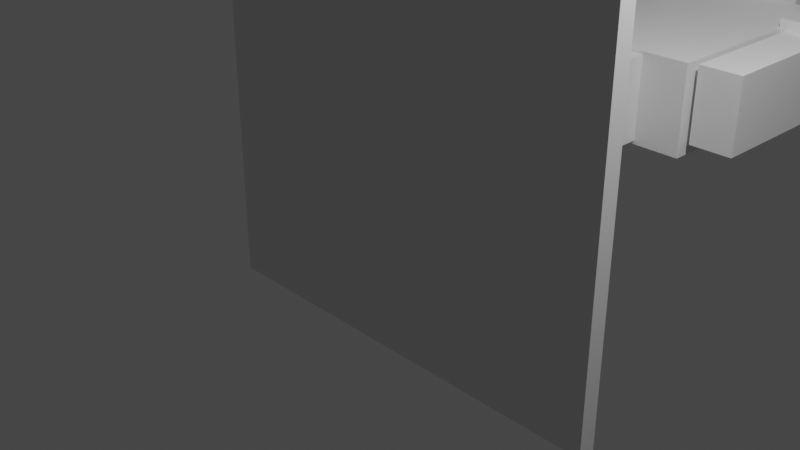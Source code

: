 # Source: giant.blend  (saved by Blender 2.92.15; exported with 4.5.12 LTS)
import bpy
from mathutils import Matrix  # noqa: F401  (used for matrix-valued properties, if any)

bpy.ops.wm.read_factory_settings(use_empty=True)
scene = bpy.context.scene
scene.name = 'Scene'

# ---- collections
col_collection = bpy.data.collections.new('Collection'); scene.collection.children.link(col_collection)
col_collection_2 = bpy.data.collections.new('Collection 2'); scene.collection.children.link(col_collection_2)

# ---- materials (node trees are filled in below, after node groups)
mat_material_001 = bpy.data.materials.new('Material.001')
mat_material_001.alpha_threshold = 0.0
mat_material_001.use_transparent_shadow = False
mat_material_001.line_color = (0.0, 0.0, 0.0, 1.0)
mat_material = bpy.data.materials.new('Material')
mat_material.alpha_threshold = 0.0
mat_material.use_transparent_shadow = False
mat_material.line_color = (0.0, 0.0, 0.0, 1.0)

# ---- material node trees
mat_material_001.use_nodes = True; mat_material_001.node_tree.nodes.clear()
_N = mat_material_001.node_tree.nodes; _L = mat_material_001.node_tree.links
n0 = _N.new('ShaderNodeOutputMaterial'); n0.name = 'Material Output'; n0.location = (300, 300)
n1 = _N.new('ShaderNodeBsdfPrincipled'); n1.name = 'Principled BSDF'; n1.location = (10, 300)
n1.distribution = 'GGX'
n1.subsurface_method = 'BURLEY'
n1.inputs[2].default_value = 0.4
n1.inputs[3].default_value = 1.45
n1.inputs[27].default_value = (0.0, 0.0, 0.0, 1.0)
n1.inputs[28].default_value = 1.0
_L.new(n1.outputs[0], n0.inputs[0])
n0.is_active_output = True
mat_material.use_nodes = True; mat_material.node_tree.nodes.clear()
_N = mat_material.node_tree.nodes; _L = mat_material.node_tree.links
n0 = _N.new('ShaderNodeOutputMaterial'); n0.name = 'Material Output'; n0.location = (300, 300)
n1 = _N.new('ShaderNodeBsdfPrincipled'); n1.name = 'Principled BSDF'; n1.location = (10, 300)
n1.distribution = 'GGX'
n1.subsurface_method = 'BURLEY'
n1.inputs[2].default_value = 0.4
n1.inputs[3].default_value = 1.45
n1.inputs[27].default_value = (0.0, 0.0, 0.0, 1.0)
n1.inputs[28].default_value = 1.0
_L.new(n1.outputs[0], n0.inputs[0])
n0.is_active_output = True

# ---- world
world_world = bpy.data.worlds.new('World'); scene.world = world_world
world_world.use_nodes = True; world_world.node_tree.nodes.clear()
_N = world_world.node_tree.nodes; _L = world_world.node_tree.links
n0 = _N.new('ShaderNodeOutputWorld'); n0.name = 'World Output'; n0.location = (300, 300)
n1 = _N.new('ShaderNodeBackground'); n1.name = 'Background'; n1.location = (10, 300)
n1.inputs[0].default_value = (0.05088, 0.05088, 0.05088, 1.0)
_L.new(n1.outputs[0], n0.inputs[0])
n0.is_active_output = True
world_world.color = (0.05088, 0.05088, 0.05088)
world_world.use_sun_shadow = False
world_world.sun_shadow_jitter_overblur = 0.0

# ---- cameras
cam_camera = bpy.data.cameras.new('Camera')
cam_camera.clip_end = 100.0
cam_camera.ortho_scale = 7.314

# ---- lights
light_light = bpy.data.lights.new('Light', 'POINT')
light_light.transmission_factor = 0.0
light_light.energy = 1000.0
light_light.shadow_soft_size = 0.1
light_light.shadow_maximum_resolution = 0.006
light_light.use_absolute_resolution = True

# ---- meshes
me_cube_017 = bpy.data.meshes.new('Cube.017')
me_cube_017.from_pydata([(-0.9886, -0.9886, -0.9886), (-0.9886, -0.9886, 0.9886), (-0.9886, 0.9886, -0.9886), (-0.9886, 0.9886, 0.9886), (0.9886, -0.9886, -0.9886), (0.9886, -0.9886, 0.9886), (0.9886, 0.9886, -0.9886), (0.9886, 0.9886, 0.9886), (8.118, -0.9022, 13.16), (8.118, -0.9022, -12.15), (8.118, -1.102, 13.16), (8.118, -1.102, -12.15), (-12.13, -0.9022, 13.16), (-12.13, -0.9022, -12.15), (-12.13, -1.102, 13.16), (-12.13, -1.102, -12.15), (-4.998, -0.9886, -0.9886), (-4.998, -0.9886, 0.9886), (-4.998, 0.9886, -0.9886), (-4.998, 0.9886, 0.9886), (-3.021, -0.9886, -0.9886), (-3.021, -0.9886, 0.9886), (-3.021, 0.9886, -0.9886), (-3.021, 0.9886, 0.9886), (-5.519, 0.6781, -2.718), (-5.519, 0.6781, 2.158), (-5.519, 2.426, -2.718), (-5.519, 2.426, 2.158), (1.51, 0.6781, -2.718), (1.51, 0.6781, 2.158), (1.51, 2.426, -2.718), (1.51, 2.426, 2.158), (-7.747, 1.721, -2.935), (-7.747, 1.721, 2.375), (-7.747, 4.586, -2.935), (-7.747, 4.586, 2.375), (3.738, 1.721, -2.935), (3.738, 1.721, 2.375), (3.738, 4.586, -2.935), (3.738, 4.586, 2.375), (3.661, 3.577, -2.879), (3.661, 3.577, 2.879), (3.661, 4.621, -2.879), (3.661, 4.621, 2.879), (6.297, 3.577, -2.879), (6.297, 3.577, 2.879), (6.297, 4.621, -2.879), (6.297, 4.621, 2.879), (3.963, 1.85, -2.227), (3.963, 1.85, 2.227), (3.963, 3.976, -2.227), (3.963, 3.976, 2.227), (5.996, 1.85, -2.227), (5.996, 1.85, 2.227), (5.996, 3.976, -2.227), (5.996, 3.976, 2.227), (-9.993, 4.114, 11.61), (-9.994, 4.939, 10.02), (-9.994, 3.345, 1.602), (-9.993, 4.17, 0.002253), (-7.951, 4.114, 11.61), (-7.95, 4.939, 10.02), (-7.95, 3.345, 1.602), (-7.951, 4.17, 0.002253), (-10.29, 3.374, 3.769), (-10.29, 4.437, 1.71), (-10.29, 2.996, -1.167), (-10.29, 4.06, -3.226), (-7.657, 3.374, 3.769), (-7.654, 4.437, 1.71), (-7.654, 2.996, -1.167), (-7.657, 4.06, -3.226), (-6.012, 4.672, -5.492), (-6.012, 4.672, 4.527), (-6.012, 6.67, -5.492), (-6.012, 6.67, 4.527), (2.002, 4.672, -5.492), (2.002, 4.672, 4.527), (2.002, 6.67, -5.492), (2.002, 6.67, 4.527)], [], [(0, 1, 3, 2), (2, 3, 7, 6), (6, 7, 5, 4), (4, 5, 1, 0), (2, 6, 4, 0), (7, 3, 1, 5), (8, 12, 14, 10), (11, 10, 14, 15), (15, 14, 12, 13), (13, 9, 11, 15), (9, 8, 10, 11), (13, 12, 8, 9), (16, 17, 19, 18), (18, 19, 23, 22), (22, 23, 21, 20), (20, 21, 17, 16), (18, 22, 20, 16), (23, 19, 17, 21), (24, 25, 27, 26), (26, 27, 31, 30), (30, 31, 29, 28), (28, 29, 25, 24), (26, 30, 28, 24), (31, 27, 25, 29), (32, 33, 35, 34), (34, 35, 39, 38), (38, 39, 37, 36), (36, 37, 33, 32), (34, 38, 36, 32), (39, 35, 33, 37), (40, 41, 43, 42), (42, 43, 47, 46), (46, 47, 45, 44), (44, 45, 41, 40), (42, 46, 44, 40), (47, 43, 41, 45), (48, 49, 51, 50), (50, 51, 55, 54), (54, 55, 53, 52), (52, 53, 49, 48), (50, 54, 52, 48), (55, 51, 49, 53), (56, 57, 59, 58), (58, 59, 63, 62), (62, 63, 61, 60), (60, 61, 57, 56), (58, 62, 60, 56), (63, 59, 57, 61), (64, 65, 67, 66), (66, 67, 71, 70), (70, 71, 69, 68), (68, 69, 65, 64), (66, 70, 68, 64), (71, 67, 65, 69), (72, 73, 75, 74), (74, 75, 79, 78), (78, 79, 77, 76), (76, 77, 73, 72), (74, 78, 76, 72), (79, 75, 73, 77)])
_uv = me_cube_017.uv_layers.new(name='UVMap')
_uv.uv.foreach_set('vector', [0.375, 0.0, 0.625, 0.0, 0.625, 0.25, 0.375, 0.25, 0.375, 0.25, 0.625, 0.25, 0.625, 0.5, 0.375, 0.5, 0.375, 0.5, 0.625, 0.5, 0.625, 0.75, 0.375, 0.75, 0.375, 0.75, 0.625, 0.75, 0.625, 1.0, 0.375, 1.0, 0.125, 0.5, 0.375, 0.5, 0.375, 0.75, 0.125, 0.75, 0.625, 0.5, 0.875, 0.5, 0.875, 0.75, 0.625, 0.75, 0.625, 0.5, 0.875, 0.5, 0.875, 0.75, 0.625, 0.75, 0.375, 0.75, 0.625, 0.75, 0.625, 1.0, 0.375, 1.0, 0.375, 0.0, 0.625, 0.0, 0.625, 0.25, 0.375, 0.25, 0.125, 0.5, 0.375, 0.5, 0.375, 0.75, 0.125, 0.75, 0.375, 0.5, 0.625, 0.5, 0.625, 0.75, 0.375, 0.75, 0.375, 0.25, 0.625, 0.25, 0.625, 0.5, 0.375, 0.5, 0.375, 0.0, 0.625, 0.0, 0.625, 0.25, 0.375, 0.25, 0.375, 0.25, 0.625, 0.25, 0.625, 0.5, 0.375, 0.5, 0.375, 0.5, 0.625, 0.5, 0.625, 0.75, 0.375, 0.75, 0.375, 0.75, 0.625, 0.75, 0.625, 1.0, 0.375, 1.0, 0.125, 0.5, 0.375, 0.5, 0.375, 0.75, 0.125, 0.75, 0.625, 0.5, 0.875, 0.5, 0.875, 0.75, 0.625, 0.75, 0.375, 0.0, 0.625, 0.0, 0.625, 0.25, 0.375, 0.25, 0.375, 0.25, 0.625, 0.25, 0.625, 0.5, 0.375, 0.5, 0.375, 0.5, 0.625, 0.5, 0.625, 0.75, 0.375, 0.75, 0.375, 0.75, 0.625, 0.75, 0.625, 1.0, 0.375, 1.0, 0.125, 0.5, 0.375, 0.5, 0.375, 0.75, 0.125, 0.75, 0.625, 0.5, 0.875, 0.5, 0.875, 0.75, 0.625, 0.75, 0.375, 0.0, 0.625, 0.0, 0.625, 0.25, 0.375, 0.25, 0.375, 0.25, 0.625, 0.25, 0.625, 0.5, 0.375, 0.5, 0.375, 0.5, 0.625, 0.5, 0.625, 0.75, 0.375, 0.75, 0.375, 0.75, 0.625, 0.75, 0.625, 1.0, 0.375, 1.0, 0.125, 0.5, 0.375, 0.5, 0.375, 0.75, 0.125, 0.75, 0.625, 0.5, 0.875, 0.5, 0.875, 0.75, 0.625, 0.75, 0.375, 0.0, 0.625, 0.0, 0.625, 0.25, 0.375, 0.25, 0.375, 0.25, 0.625, 0.25, 0.625, 0.5, 0.375, 0.5, 0.375, 0.5, 0.625, 0.5, 0.625, 0.75, 0.375, 0.75, 0.375, 0.75, 0.625, 0.75, 0.625, 1.0, 0.375, 1.0, 0.125, 0.5, 0.375, 0.5, 0.375, 0.75, 0.125, 0.75, 0.625, 0.5, 0.875, 0.5, 0.875, 0.75, 0.625, 0.75, 0.375, 0.0, 0.625, 0.0, 0.625, 0.25, 0.375, 0.25, 0.375, 0.25, 0.625, 0.25, 0.625, 0.5, 0.375, 0.5, 0.375, 0.5, 0.625, 0.5, 0.625, 0.75, 0.375, 0.75, 0.375, 0.75, 0.625, 0.75, 0.625, 1.0, 0.375, 1.0, 0.125, 0.5, 0.375, 0.5, 0.375, 0.75, 0.125, 0.75, 0.625, 0.5, 0.875, 0.5, 0.875, 0.75, 0.625, 0.75, 0.375, 0.0, 0.625, 0.0, 0.625, 0.25, 0.375, 0.25, 0.375, 0.25, 0.625, 0.25, 0.625, 0.5, 0.375, 0.5, 0.375, 0.5, 0.625, 0.5, 0.625, 0.75, 0.375, 0.75, 0.375, 0.75, 0.625, 0.75, 0.625, 1.0, 0.375, 1.0, 0.125, 0.5, 0.375, 0.5, 0.375, 0.75, 0.125, 0.75, 0.625, 0.5, 0.875, 0.5, 0.875, 0.75, 0.625, 0.75, 0.375, 0.0, 0.625, 0.0, 0.625, 0.25, 0.375, 0.25, 0.375, 0.25, 0.625, 0.25, 0.625, 0.5, 0.375, 0.5, 0.375, 0.5, 0.625, 0.5, 0.625, 0.75, 0.375, 0.75, 0.375, 0.75, 0.625, 0.75, 0.625, 1.0, 0.375, 1.0, 0.125, 0.5, 0.375, 0.5, 0.375, 0.75, 0.125, 0.75, 0.625, 0.5, 0.875, 0.5, 0.875, 0.75, 0.625, 0.75, 0.375, 0.0, 0.625, 0.0, 0.625, 0.25, 0.375, 0.25, 0.375, 0.25, 0.625, 0.25, 0.625, 0.5, 0.375, 0.5, 0.375, 0.5, 0.625, 0.5, 0.625, 0.75, 0.375, 0.75, 0.375, 0.75, 0.625, 0.75, 0.625, 1.0, 0.375, 1.0, 0.125, 0.5, 0.375, 0.5, 0.375, 0.75, 0.125, 0.75, 0.625, 0.5, 0.875, 0.5, 0.875, 0.75, 0.625, 0.75])
me_cube_017.materials.append(mat_material_001)
me_cube_017.use_remesh_fix_poles = True
me_cube_017.use_remesh_preserve_attributes = False
me_cube_017.use_mirror_vertex_groups = False
me_cube_017.update()
me_cube = bpy.data.meshes.new('Cube')
me_cube.from_pydata([(1.0, 1.0, 1.0), (1.0, 1.0, -1.0), (1.0, -1.0, 1.0), (1.0, -1.0, -1.0), (-1.0, 1.0, 1.0), (-1.0, 1.0, -1.0), (-1.0, -1.0, 1.0), (-1.0, -1.0, -1.0)], [], [(0, 4, 6, 2), (3, 2, 6, 7), (7, 6, 4, 5), (5, 1, 3, 7), (1, 0, 2, 3), (5, 4, 0, 1)])
_uv = me_cube.uv_layers.new(name='UVMap')
_uv.uv.foreach_set('vector', [0.625, 0.5, 0.875, 0.5, 0.875, 0.75, 0.625, 0.75, 0.375, 0.75, 0.625, 0.75, 0.625, 1.0, 0.375, 1.0, 0.375, 0.0, 0.625, 0.0, 0.625, 0.25, 0.375, 0.25, 0.125, 0.5, 0.375, 0.5, 0.375, 0.75, 0.125, 0.75, 0.375, 0.5, 0.625, 0.5, 0.625, 0.75, 0.375, 0.75, 0.375, 0.25, 0.625, 0.25, 0.625, 0.5, 0.375, 0.5])
me_cube.materials.append(mat_material)
me_cube.use_remesh_preserve_volume = False
me_cube.use_remesh_preserve_attributes = False
me_cube.use_mirror_vertex_groups = False
me_cube.update()
me_cube_001 = bpy.data.meshes.new('Cube.001')
me_cube_001.from_pydata([(-1.0, -1.0, -1.0), (-1.0, -1.0, 1.0), (-1.0, 1.0, -1.0), (-1.0, 1.0, 1.0), (1.0, -1.0, -1.0), (1.0, -1.0, 1.0), (1.0, 1.0, -1.0), (1.0, 1.0, 1.0)], [], [(0, 1, 3, 2), (2, 3, 7, 6), (6, 7, 5, 4), (4, 5, 1, 0), (2, 6, 4, 0), (7, 3, 1, 5)])
_uv = me_cube_001.uv_layers.new(name='UVMap')
_uv.uv.foreach_set('vector', [0.375, 0.0, 0.625, 0.0, 0.625, 0.25, 0.375, 0.25, 0.375, 0.25, 0.625, 0.25, 0.625, 0.5, 0.375, 0.5, 0.375, 0.5, 0.625, 0.5, 0.625, 0.75, 0.375, 0.75, 0.375, 0.75, 0.625, 0.75, 0.625, 1.0, 0.375, 1.0, 0.125, 0.5, 0.375, 0.5, 0.375, 0.75, 0.125, 0.75, 0.625, 0.5, 0.875, 0.5, 0.875, 0.75, 0.625, 0.75])
me_cube_001.use_remesh_fix_poles = True
me_cube_001.use_remesh_preserve_attributes = False
me_cube_001.use_mirror_vertex_groups = False
me_cube_001.update()
me_cube_002 = bpy.data.meshes.new('Cube.002')
me_cube_002.from_pydata([(-1.0, -1.0, -1.0), (-1.0, -1.0, 1.0), (-1.0, 1.0, -1.0), (-1.0, 1.0, 1.0), (1.0, -1.0, -1.0), (1.0, -1.0, 1.0), (1.0, 1.0, -1.0), (1.0, 1.0, 1.0)], [], [(0, 1, 3, 2), (2, 3, 7, 6), (6, 7, 5, 4), (4, 5, 1, 0), (2, 6, 4, 0), (7, 3, 1, 5)])
_uv = me_cube_002.uv_layers.new(name='UVMap')
_uv.uv.foreach_set('vector', [0.375, 0.0, 0.625, 0.0, 0.625, 0.25, 0.375, 0.25, 0.375, 0.25, 0.625, 0.25, 0.625, 0.5, 0.375, 0.5, 0.375, 0.5, 0.625, 0.5, 0.625, 0.75, 0.375, 0.75, 0.375, 0.75, 0.625, 0.75, 0.625, 1.0, 0.375, 1.0, 0.125, 0.5, 0.375, 0.5, 0.375, 0.75, 0.125, 0.75, 0.625, 0.5, 0.875, 0.5, 0.875, 0.75, 0.625, 0.75])
me_cube_002.use_remesh_fix_poles = True
me_cube_002.use_remesh_preserve_attributes = False
me_cube_002.use_mirror_vertex_groups = False
me_cube_002.update()
me_cube_003 = bpy.data.meshes.new('Cube.003')
me_cube_003.from_pydata([(-1.0, -1.0, -1.0), (-1.0, -1.0, 1.0), (-1.0, 1.0, -1.0), (-1.0, 1.0, 1.0), (1.0, -1.0, -1.0), (1.0, -1.0, 1.0), (1.0, 1.0, -1.0), (1.0, 1.0, 1.0)], [], [(0, 1, 3, 2), (2, 3, 7, 6), (6, 7, 5, 4), (4, 5, 1, 0), (2, 6, 4, 0), (7, 3, 1, 5)])
_uv = me_cube_003.uv_layers.new(name='UVMap')
_uv.uv.foreach_set('vector', [0.375, 0.0, 0.625, 0.0, 0.625, 0.25, 0.375, 0.25, 0.375, 0.25, 0.625, 0.25, 0.625, 0.5, 0.375, 0.5, 0.375, 0.5, 0.625, 0.5, 0.625, 0.75, 0.375, 0.75, 0.375, 0.75, 0.625, 0.75, 0.625, 1.0, 0.375, 1.0, 0.125, 0.5, 0.375, 0.5, 0.375, 0.75, 0.125, 0.75, 0.625, 0.5, 0.875, 0.5, 0.875, 0.75, 0.625, 0.75])
me_cube_003.use_remesh_fix_poles = True
me_cube_003.use_remesh_preserve_attributes = False
me_cube_003.use_mirror_vertex_groups = False
me_cube_003.update()
me_cube_004 = bpy.data.meshes.new('Cube.004')
me_cube_004.from_pydata([(-1.0, -1.0, -1.0), (-1.0, -1.0, 1.0), (-1.0, 1.0, -1.0), (-1.0, 1.0, 1.0), (1.0, -1.0, -1.0), (1.0, -1.0, 1.0), (1.0, 1.0, -1.0), (1.0, 1.0, 1.0)], [], [(0, 1, 3, 2), (2, 3, 7, 6), (6, 7, 5, 4), (4, 5, 1, 0), (2, 6, 4, 0), (7, 3, 1, 5)])
_uv = me_cube_004.uv_layers.new(name='UVMap')
_uv.uv.foreach_set('vector', [0.375, 0.0, 0.625, 0.0, 0.625, 0.25, 0.375, 0.25, 0.375, 0.25, 0.625, 0.25, 0.625, 0.5, 0.375, 0.5, 0.375, 0.5, 0.625, 0.5, 0.625, 0.75, 0.375, 0.75, 0.375, 0.75, 0.625, 0.75, 0.625, 1.0, 0.375, 1.0, 0.125, 0.5, 0.375, 0.5, 0.375, 0.75, 0.125, 0.75, 0.625, 0.5, 0.875, 0.5, 0.875, 0.75, 0.625, 0.75])
me_cube_004.use_remesh_fix_poles = True
me_cube_004.use_remesh_preserve_attributes = False
me_cube_004.use_mirror_vertex_groups = False
me_cube_004.update()
me_cube_005 = bpy.data.meshes.new('Cube.005')
me_cube_005.from_pydata([(-1.0, -1.0, -1.0), (-1.0, -1.0, 1.0), (-1.0, 1.0, -1.0), (-1.0, 1.0, 1.0), (1.0, -1.0, -1.0), (1.0, -1.0, 1.0), (1.0, 1.0, -1.0), (1.0, 1.0, 1.0)], [], [(0, 1, 3, 2), (2, 3, 7, 6), (6, 7, 5, 4), (4, 5, 1, 0), (2, 6, 4, 0), (7, 3, 1, 5)])
_uv = me_cube_005.uv_layers.new(name='UVMap')
_uv.uv.foreach_set('vector', [0.375, 0.0, 0.625, 0.0, 0.625, 0.25, 0.375, 0.25, 0.375, 0.25, 0.625, 0.25, 0.625, 0.5, 0.375, 0.5, 0.375, 0.5, 0.625, 0.5, 0.625, 0.75, 0.375, 0.75, 0.375, 0.75, 0.625, 0.75, 0.625, 1.0, 0.375, 1.0, 0.125, 0.5, 0.375, 0.5, 0.375, 0.75, 0.125, 0.75, 0.625, 0.5, 0.875, 0.5, 0.875, 0.75, 0.625, 0.75])
me_cube_005.use_remesh_fix_poles = True
me_cube_005.use_remesh_preserve_attributes = False
me_cube_005.use_mirror_vertex_groups = False
me_cube_005.update()
me_cube_006 = bpy.data.meshes.new('Cube.006')
me_cube_006.from_pydata([(-1.0, -1.0, -1.0), (-1.0, -1.0, 1.0), (-1.0, 1.0, -1.0), (-1.0, 1.0, 1.0), (1.0, -1.0, -1.0), (1.0, -1.0, 1.0), (1.0, 1.0, -1.0), (1.0, 1.0, 1.0)], [], [(0, 1, 3, 2), (2, 3, 7, 6), (6, 7, 5, 4), (4, 5, 1, 0), (2, 6, 4, 0), (7, 3, 1, 5)])
_uv = me_cube_006.uv_layers.new(name='UVMap')
_uv.uv.foreach_set('vector', [0.375, 0.0, 0.625, 0.0, 0.625, 0.25, 0.375, 0.25, 0.375, 0.25, 0.625, 0.25, 0.625, 0.5, 0.375, 0.5, 0.375, 0.5, 0.625, 0.5, 0.625, 0.75, 0.375, 0.75, 0.375, 0.75, 0.625, 0.75, 0.625, 1.0, 0.375, 1.0, 0.125, 0.5, 0.375, 0.5, 0.375, 0.75, 0.125, 0.75, 0.625, 0.5, 0.875, 0.5, 0.875, 0.75, 0.625, 0.75])
me_cube_006.use_remesh_fix_poles = True
me_cube_006.use_remesh_preserve_attributes = False
me_cube_006.use_mirror_vertex_groups = False
me_cube_006.update()
me_cube_007 = bpy.data.meshes.new('Cube.007')
me_cube_007.from_pydata([(-1.0, -1.0, -1.0), (-1.0, -1.0, 1.0), (-1.0, 1.0, -1.0), (-1.0, 1.0, 1.0), (1.0, -1.0, -1.0), (1.0, -1.0, 1.0), (1.0, 1.0, -1.0), (1.0, 1.0, 1.0)], [], [(0, 1, 3, 2), (2, 3, 7, 6), (6, 7, 5, 4), (4, 5, 1, 0), (2, 6, 4, 0), (7, 3, 1, 5)])
_uv = me_cube_007.uv_layers.new(name='UVMap')
_uv.uv.foreach_set('vector', [0.375, 0.0, 0.625, 0.0, 0.625, 0.25, 0.375, 0.25, 0.375, 0.25, 0.625, 0.25, 0.625, 0.5, 0.375, 0.5, 0.375, 0.5, 0.625, 0.5, 0.625, 0.75, 0.375, 0.75, 0.375, 0.75, 0.625, 0.75, 0.625, 1.0, 0.375, 1.0, 0.125, 0.5, 0.375, 0.5, 0.375, 0.75, 0.125, 0.75, 0.625, 0.5, 0.875, 0.5, 0.875, 0.75, 0.625, 0.75])
me_cube_007.use_remesh_fix_poles = True
me_cube_007.use_remesh_preserve_attributes = False
me_cube_007.use_mirror_vertex_groups = False
me_cube_007.update()
me_cube_008 = bpy.data.meshes.new('Cube.008')
me_cube_008.from_pydata([(-1.0, -1.0, -1.0), (-1.0, -1.0, 1.0), (-1.0, 1.0, -1.0), (-1.0, 1.0, 1.0), (1.0, -1.0, -1.0), (1.0, -1.0, 1.0), (1.0, 1.0, -1.0), (1.0, 1.0, 1.0)], [], [(0, 1, 3, 2), (2, 3, 7, 6), (6, 7, 5, 4), (4, 5, 1, 0), (2, 6, 4, 0), (7, 3, 1, 5)])
_uv = me_cube_008.uv_layers.new(name='UVMap')
_uv.uv.foreach_set('vector', [0.375, 0.0, 0.625, 0.0, 0.625, 0.25, 0.375, 0.25, 0.375, 0.25, 0.625, 0.25, 0.625, 0.5, 0.375, 0.5, 0.375, 0.5, 0.625, 0.5, 0.625, 0.75, 0.375, 0.75, 0.375, 0.75, 0.625, 0.75, 0.625, 1.0, 0.375, 1.0, 0.125, 0.5, 0.375, 0.5, 0.375, 0.75, 0.125, 0.75, 0.625, 0.5, 0.875, 0.5, 0.875, 0.75, 0.625, 0.75])
me_cube_008.use_remesh_fix_poles = True
me_cube_008.use_remesh_preserve_attributes = False
me_cube_008.use_mirror_vertex_groups = False
me_cube_008.update()
me_cube_009 = bpy.data.meshes.new('Cube.009')
me_cube_009.from_pydata([(-1.0, -1.0, -1.0), (-1.0, -1.0, 1.0), (-1.0, 1.0, -1.0), (-1.0, 1.0, 1.0), (1.0, -1.0, -1.0), (1.0, -1.0, 1.0), (1.0, 1.0, -1.0), (1.0, 1.0, 1.0)], [], [(0, 1, 3, 2), (2, 3, 7, 6), (6, 7, 5, 4), (4, 5, 1, 0), (2, 6, 4, 0), (7, 3, 1, 5)])
_uv = me_cube_009.uv_layers.new(name='UVMap')
_uv.uv.foreach_set('vector', [0.375, 0.0, 0.625, 0.0, 0.625, 0.25, 0.375, 0.25, 0.375, 0.25, 0.625, 0.25, 0.625, 0.5, 0.375, 0.5, 0.375, 0.5, 0.625, 0.5, 0.625, 0.75, 0.375, 0.75, 0.375, 0.75, 0.625, 0.75, 0.625, 1.0, 0.375, 1.0, 0.125, 0.5, 0.375, 0.5, 0.375, 0.75, 0.125, 0.75, 0.625, 0.5, 0.875, 0.5, 0.875, 0.75, 0.625, 0.75])
me_cube_009.use_remesh_fix_poles = True
me_cube_009.use_remesh_preserve_attributes = False
me_cube_009.use_mirror_vertex_groups = False
me_cube_009.update()

# ---- objects
ob_light = bpy.data.objects.new('Light', light_light)
ob_camera = bpy.data.objects.new('Camera', cam_camera)
ob_cube_017 = bpy.data.objects.new('Cube.017', me_cube_017)
ob_cube = bpy.data.objects.new('Cube', me_cube)
ob_cube_001 = bpy.data.objects.new('Cube.001', me_cube_001)
ob_cube_002 = bpy.data.objects.new('Cube.002', me_cube_002)
ob_cube_003 = bpy.data.objects.new('Cube.003', me_cube_003)
ob_cube_004 = bpy.data.objects.new('Cube.004', me_cube_004)
ob_cube_005 = bpy.data.objects.new('Cube.005', me_cube_005)
ob_cube_006 = bpy.data.objects.new('Cube.006', me_cube_006)
ob_cube_007 = bpy.data.objects.new('Cube.007', me_cube_007)
ob_cube_008 = bpy.data.objects.new('Cube.008', me_cube_008)
ob_cube_009 = bpy.data.objects.new('Cube.009', me_cube_009)

# ---- transforms, parenting, visibility, modifiers, constraints
ob_light.location = (4.076, 1.005, 5.904)
ob_light.rotation_euler = (0.6503, 0.05522, 1.866)
ob_light.lock_rotations_4d = False
ob_light.empty_display_type = 'ARROWS'
ob_light.color = (0.0, 0.0, 0.0, 0.0)
ob_light.lineart.crease_threshold = 0.0
ob_camera.location = (7.359, -6.926, 4.958)
ob_camera.rotation_euler = (1.109, 0.0, 0.8149)
ob_camera.lock_rotations_4d = False
ob_camera.empty_display_type = 'ARROWS'
ob_camera.color = (0.0, 0.0, 0.0, 0.0)
ob_camera.display_type = 'WIRE'
ob_camera.lineart.crease_threshold = 0.0
ob_cube_017.location = (0.5, 1.0, 0.899)
ob_cube_017.scale = (0.25, 1.0, 0.2)
ob_cube_017.lineart.crease_threshold = 0.0
ob_cube.location = (0.0, 0.0, 1.0)
ob_cube.scale = (2.525, 0.1, 2.525)
ob_cube.lock_rotations_4d = False
ob_cube.empty_display_type = 'ARROWS'
ob_cube.lineart.crease_threshold = 0.0
_m = ob_cube.modifiers.new('Subdivision', 'SUBSURF')
_m.uv_smooth = 'PRESERVE_CORNERS'
ob_cube_001.location = (-0.5, 1.0, 0.899)
ob_cube_001.scale = (0.25, 1.0, 0.2)
ob_cube_001.lineart.crease_threshold = 0.0
ob_cube_002.location = (0.5, 1.0, 0.899)
ob_cube_002.scale = (0.25, 1.0, 0.2)
ob_cube_002.lineart.crease_threshold = 0.0
ob_cube_003.location = (0.0, 2.549, 0.8432)
ob_cube_003.scale = (0.8773, 0.8776, 0.4872)
ob_cube_003.lineart.crease_threshold = 0.0
ob_cube_004.location = (0.0, 4.146, 0.8432)
ob_cube_004.scale = (1.433, 1.433, 0.5305)
ob_cube_004.lineart.crease_threshold = 0.0
ob_cube_005.location = (1.742, 5.09, 0.899)
ob_cube_005.scale = (0.3303, 0.5285, 0.5752)
ob_cube_005.lineart.crease_threshold = 0.0
ob_cube_006.location = (1.742, 3.906, 0.899)
ob_cube_006.scale = (0.2559, 1.07, 0.4457)
ob_cube_006.lineart.crease_threshold = 0.0
ob_cube_007.location = (-1.738, 5.132, 2.058)
ob_cube_007.rotation_euler = (-1.937, -0.0, 0.0)
ob_cube_007.scale = (0.2559, 1.07, 0.4457)
ob_cube_007.lineart.crease_threshold = 0.0
ob_cube_008.location = (-1.738, 4.708, 0.9532)
ob_cube_008.rotation_euler = (-1.937, -0.0, 0.0)
ob_cube_008.scale = (0.3303, 0.5285, 0.5752)
ob_cube_008.lineart.crease_threshold = 0.0
ob_cube_009.location = (0.0, 6.657, 0.8028)
ob_cube_009.lineart.crease_threshold = 0.0

# ---- collection membership
col_collection.objects.link(ob_light)
col_collection.objects.link(ob_camera)
col_collection.objects.link(ob_cube_017)
col_collection_2.objects.link(ob_cube)
col_collection_2.objects.link(ob_cube_001)
col_collection_2.objects.link(ob_cube_002)
col_collection_2.objects.link(ob_cube_003)
col_collection_2.objects.link(ob_cube_004)
col_collection_2.objects.link(ob_cube_005)
col_collection_2.objects.link(ob_cube_006)
col_collection_2.objects.link(ob_cube_007)
col_collection_2.objects.link(ob_cube_008)
col_collection_2.objects.link(ob_cube_009)

# ---- scene / render settings (as saved in the file)
scene.camera = ob_camera
scene.frame_start = 1; scene.frame_end = 250; scene.frame_set(1)
scene.render.engine = 'BLENDER_EEVEE_NEXT'
scene.cycles.use_denoising = False
scene.cycles.samples = 128
scene.cycles.sampling_pattern = 'TABULATED_SOBOL'
scene.cycles.use_adaptive_sampling = False
scene.cycles.use_light_tree = False
scene.view_settings.view_transform = 'Filmic'
bpy.context.view_layer.update()
